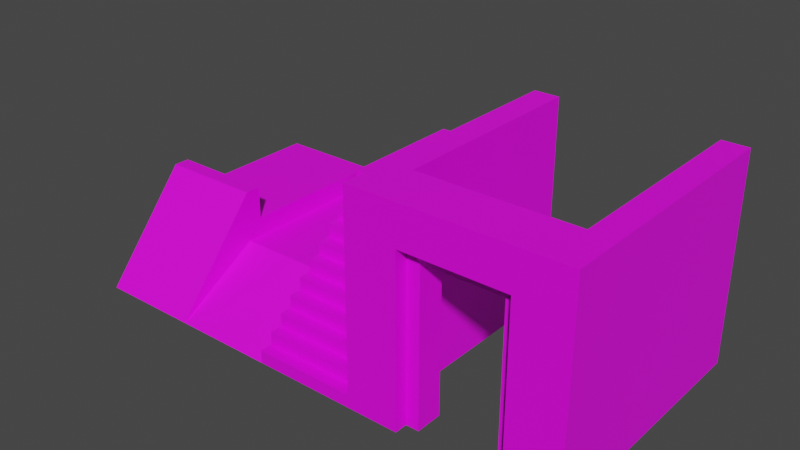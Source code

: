 # Source: prototype_models.blend  (saved by Blender 3.6.14; exported with 4.5.12 LTS)
import bpy
from mathutils import Matrix  # noqa: F401  (used for matrix-valued properties, if any)

bpy.ops.wm.read_factory_settings(use_empty=True)
scene = bpy.context.scene
scene.name = 'Scene'

# ---- collections
col_collection = bpy.data.collections.new('Collection'); scene.collection.children.link(col_collection)

# ---- images (referenced by path relative to the original .blend; pixels are not part of the script)
import os
ASSET_DIR = os.environ.get("B2B_ASSET_DIR", "")  # directory of the original .blend (textures are referenced by path, not embedded)
HERE = os.path.dirname(os.path.abspath(__file__))  # packed textures are extracted next to this script under _unpacked/

def load_image(name, relpath, width, height, colorspace="sRGB"):
    """Load a texture the original file referenced (path relative to the .blend, or extracted next to this script)."""
    p = next((c for c in (os.path.join(HERE, relpath), os.path.join(ASSET_DIR, relpath)) if relpath and os.path.exists(c)), "")
    if p:
        img = bpy.data.images.load(p, check_existing=True)
        img.name = name
    else:  # same state as the original file: an image datablock whose file is absent (Cycles renders it pink)
        img = bpy.data.images.new(name, width, height)
        img.source = "FILE"
        img.filepath = "//" + (relpath or name)
    img.colorspace_settings.name = colorspace
    return img
img_dev_measurecrate01_bmp = load_image('dev_measurecrate01.bmp', 'dev_measurecrate01.bmp', 1024, 1024, 'sRGB')

# ---- materials (node trees are filled in below, after node groups)
mat_material_002 = bpy.data.materials.new('Material.002')
mat_material_002.use_transparent_shadow = False
mat_material_002.roughness = 0.5

# ---- material node trees
mat_material_002.use_nodes = True; mat_material_002.node_tree.nodes.clear()
_N = mat_material_002.node_tree.nodes; _L = mat_material_002.node_tree.links
n0 = _N.new('ShaderNodeBsdfPrincipled'); n0.name = 'Principled BSDF'; n0.location = (0, 300)
n0.distribution = 'GGX'
n0.subsurface_method = 'RANDOM_WALK_SKIN'
n0.inputs[3].default_value = 1.45
n0.inputs[27].default_value = (0.0, 0.0, 0.0, 1.0)
n0.inputs[28].default_value = 1.0
n1 = _N.new('ShaderNodeOutputMaterial'); n1.name = 'Material Output'; n1.location = (280, 300)
n2 = _N.new('ShaderNodeTexImage'); n2.name = 'Image Texture'; n2.location = (-480, 300)
n2.image = img_dev_measurecrate01_bmp
_L.new(n2.outputs[0], n0.inputs[0])
_L.new(n0.outputs[0], n1.inputs[0])
n1.is_active_output = True

# ---- world
world_world = bpy.data.worlds.new('World'); scene.world = world_world
world_world.use_nodes = True; world_world.node_tree.nodes.clear()
_N = world_world.node_tree.nodes; _L = world_world.node_tree.links
n0 = _N.new('ShaderNodeOutputWorld'); n0.name = 'World Output'; n0.location = (300, 300)
n1 = _N.new('ShaderNodeBackground'); n1.name = 'Background'; n1.location = (10, 300)
n1.inputs[0].default_value = (0.05088, 0.05088, 0.05088, 1.0)
_L.new(n1.outputs[0], n0.inputs[0])
n0.is_active_output = True
world_world.color = (0.05088, 0.05088, 0.05088)
world_world.use_sun_shadow = False
world_world.sun_shadow_jitter_overblur = 0.0

# ---- meshes
me_cube = bpy.data.meshes.new('Cube')
me_cube.from_pydata([(-1.0, 0.0, 1.0), (-1.0, 2.0, -0.7), (-1.0, 0.0, -1.0), (-1.0, 2.0, -1.0), (1.0, 0.0, 1.0), (1.0, 2.0, -0.7), (1.0, 0.0, -1.0), (1.0, 2.0, -1.0), (1.0, 0.0, 1.0), (1.0, 1.0, -0.7), (1.0, 0.0, -1.0), (1.0, 1.0, -1.0), (3.0, 0.0, 1.0), (3.0, 1.0, -0.7), (3.0, 0.0, -1.0), (3.0, 1.0, -1.0), (-1.0, 1.368, -0.1631), (-1.0, 1.368, -1.0), (1.0, 1.368, -1.0), (1.0, 1.368, -0.1631), (-1.0, 1.368, -4.0), (-1.0, -0.000182, -4.0), (1.0, -0.000182, -4.0), (1.0, 1.368, -4.0), (1.0, 0.0, -3.5), (3.0, 0.0, -3.5), (1.0, 1.0, -3.5), (3.0, 1.0, -3.5), (3.0, 0.0, 1.0), (3.0, 0.25, 1.0), (3.0, 0.0, 0.75), (3.0, 0.25, 0.75), (5.0, 0.0, 1.0), (5.0, 0.25, 1.0), (5.0, 0.0, 0.75), (5.0, 0.25, 0.75), (3.0, 0.25, 0.5), (3.0, 0.0, 0.5), (5.0, 0.0, 0.5), (5.0, 0.25, 0.5), (3.0, 0.5, 0.75), (5.0, 0.5, 0.75), (3.0, 0.5, 0.5), (5.0, 0.5, 0.5), (3.0, 0.25, 0.25), (3.0, 0.0, 0.25), (5.0, 0.0, 0.25), (5.0, 0.25, 0.25), (3.0, 0.5, 0.25), (5.0, 0.5, 0.25), (3.0, 0.75, 0.5), (5.0, 0.75, 0.5), (3.0, 0.75, 0.25), (5.0, 0.75, 0.25), (3.0, 0.25, 0.0), (3.0, 0.0, 0.0), (5.0, 0.0, 0.0), (5.0, 0.25, 0.0), (3.0, 0.5, 0.0), (5.0, 0.5, 0.0), (3.0, 0.75, 0.0), (5.0, 0.75, 0.0), (5.0, 1.0, 0.0), (5.0, 1.0, 0.25), (3.0, 1.0, 0.25), (3.0, 1.0, 0.0), (3.0, 0.25, -0.25), (3.0, 0.0, -0.25), (5.0, 0.0, -0.25), (5.0, 0.25, -0.25), (3.0, 0.5, -0.25), (5.0, 0.5, -0.25), (3.0, 0.75, -0.25), (5.0, 0.75, -0.25), (3.0, 1.0, -0.25), (5.0, 1.0, -0.25), (3.0, 1.25, 0.0), (3.0, 1.25, -0.25), (5.0, 1.25, 0.0), (5.0, 1.25, -0.25), (3.0, 0.25, -0.5), (3.0, 0.0, -0.5), (5.0, 0.0, -0.5), (5.0, 0.25, -0.5), (3.0, 0.5, -0.5), (5.0, 0.5, -0.5), (3.0, 0.75, -0.5), (5.0, 0.75, -0.5), (3.0, 1.0, -0.5), (5.0, 1.0, -0.5), (3.0, 1.25, -0.5), (5.0, 1.25, -0.5), (3.0, 1.5, -0.25), (5.0, 1.5, -0.25), (3.0, 1.5, -0.5), (5.0, 1.5, -0.5), (3.0, 0.25, -0.75), (3.0, 0.0, -0.75), (5.0, 0.0, -0.75), (5.0, 0.25, -0.75), (3.0, 0.5, -0.75), (5.0, 0.5, -0.75), (3.0, 0.75, -0.75), (5.0, 0.75, -0.75), (3.0, 1.0, -0.75), (5.0, 1.0, -0.75), (3.0, 1.25, -0.75), (5.0, 1.25, -0.75), (3.0, 1.5, -0.75), (5.0, 1.5, -0.75), (3.0, 1.75, -0.75), (3.0, 1.75, -0.5), (5.0, 1.75, -0.5), (5.0, 1.75, -0.75), (3.0, 0.25, -1.0), (3.0, 0.0, -1.0), (5.0, 0.0, -1.0), (5.0, 0.25, -1.0), (3.0, 0.5, -1.0), (5.0, 0.5, -1.0), (3.0, 0.75, -1.0), (5.0, 0.75, -1.0), (3.0, 1.0, -1.0), (5.0, 1.0, -1.0), (3.0, 1.25, -1.0), (5.0, 1.25, -1.0), (3.0, 1.5, -1.0), (5.0, 1.5, -1.0), (3.0, 1.75, -1.0), (5.0, 1.75, -1.0), (3.0, 2.0, -0.75), (5.0, 2.0, -0.75), (3.0, 2.0, -1.0), (5.0, 2.0, -1.0), (3.0, 0.25, -1.25), (3.0, 0.0, -1.25), (5.0, 0.0, -1.25), (5.0, 0.25, -1.25), (3.0, 0.5, -1.25), (5.0, 0.5, -1.25), (3.0, 0.75, -1.25), (5.0, 0.75, -1.25), (3.0, 1.0, -1.25), (5.0, 1.0, -1.25), (3.0, 1.25, -1.25), (5.0, 1.25, -1.25), (3.0, 1.5, -1.25), (5.0, 1.5, -1.25), (3.0, 1.75, -1.25), (5.0, 1.75, -1.25), (3.0, 2.0, -1.25), (5.0, 2.0, -1.25), (3.0, 2.25, -1.0), (3.0, 2.25, -1.25), (5.0, 2.25, -1.0), (5.0, 2.25, -1.25), (3.0, 0.25, -1.5), (3.0, 0.0, -1.5), (5.0, 0.0, -1.5), (5.0, 0.25, -1.5), (3.0, 0.5, -1.5), (5.0, 0.5, -1.5), (3.0, 0.75, -1.5), (5.0, 0.75, -1.5), (3.0, 1.0, -1.5), (5.0, 1.0, -1.5), (3.0, 1.25, -1.5), (5.0, 1.25, -1.5), (3.0, 1.5, -1.5), (5.0, 1.5, -1.5), (3.0, 1.75, -1.5), (5.0, 1.75, -1.5), (3.0, 2.0, -1.5), (5.0, 2.0, -1.5), (3.0, 2.25, -1.5), (5.0, 2.25, -1.5), (5.0, 2.5, -1.5), (5.0, 2.5, -1.25), (3.0, 2.5, -1.25), (3.0, 2.5, -1.5), (3.0, 0.25, -1.75), (3.0, 0.0, -1.75), (5.0, 0.0, -1.75), (5.0, 0.25, -1.75), (3.0, 0.5, -1.75), (5.0, 0.5, -1.75), (3.0, 0.75, -1.75), (5.0, 0.75, -1.75), (3.0, 1.0, -1.75), (5.0, 1.0, -1.75), (3.0, 1.25, -1.75), (5.0, 1.25, -1.75), (3.0, 1.5, -1.75), (5.0, 1.5, -1.75), (3.0, 1.75, -1.75), (5.0, 1.75, -1.75), (3.0, 2.0, -1.75), (5.0, 2.0, -1.75), (3.0, 2.25, -1.75), (5.0, 2.25, -1.75), (3.0, 2.5, -1.75), (5.0, 2.5, -1.75), (3.0, 2.75, -1.5), (5.0, 2.75, -1.5), (3.0, 2.75, -1.75), (5.0, 2.75, -1.75), (3.0, 0.25, -4.0), (3.0, 0.0, -4.0), (5.0, 0.0, -4.0), (5.0, 0.25, -4.0), (3.0, 0.5, -4.0), (5.0, 0.5, -4.0), (3.0, 0.75, -4.0), (5.0, 0.75, -4.0), (3.0, 1.0, -4.0), (5.0, 1.0, -4.0), (3.0, 1.25, -4.0), (5.0, 1.25, -4.0), (3.0, 1.5, -4.0), (5.0, 1.5, -4.0), (3.0, 1.75, -4.0), (5.0, 1.75, -4.0), (3.0, 2.0, -4.0), (5.0, 2.0, -4.0), (3.0, 2.25, -4.0), (5.0, 2.25, -4.0), (3.0, 2.5, -4.0), (5.0, 2.5, -4.0), (3.0, 2.75, -4.0), (5.0, 2.75, -4.0)], [], [(16, 1, 3, 17), (17, 3, 7, 18), (18, 7, 5, 19), (19, 5, 1, 16), (2, 6, 4, 0), (7, 3, 1, 5), (8, 9, 11, 10), (10, 11, 26, 24), (14, 15, 13, 12), (12, 13, 9, 8), (10, 14, 12, 8), (15, 11, 9, 13), (4, 19, 16, 0), (6, 18, 19, 4), (2, 17, 20, 21), (0, 16, 17, 2), (21, 20, 23, 22), (17, 18, 23, 20), (18, 6, 22, 23), (6, 2, 21, 22), (24, 26, 27, 25), (11, 15, 27, 26), (15, 14, 25, 27), (14, 10, 24, 25), (28, 29, 31, 30), (30, 31, 36, 37), (34, 35, 33, 32), (32, 33, 29, 28), (30, 34, 32, 28), (35, 31, 29, 33), (37, 36, 44, 45), (35, 34, 38, 39), (34, 30, 37, 38), (43, 39, 47, 49), (40, 41, 43, 42), (35, 39, 43, 41), (31, 35, 41, 40), (36, 31, 40, 42), (53, 61, 62, 63), (49, 47, 57, 59), (42, 43, 51, 50), (39, 38, 46, 47), (36, 42, 48, 44), (38, 37, 45, 46), (50, 51, 53, 52), (53, 49, 59, 61), (43, 49, 53, 51), (48, 42, 50, 52), (62, 61, 73, 75), (57, 56, 68, 69), (59, 57, 69, 71), (45, 44, 54, 55), (48, 52, 60, 58), (44, 48, 58, 54), (47, 46, 56, 57), (46, 45, 55, 56), (64, 63, 62, 65), (52, 53, 63, 64), (60, 52, 64, 65), (60, 65, 74, 72), (75, 73, 87, 89), (67, 66, 80, 81), (79, 75, 89, 91), (69, 68, 82, 83), (55, 54, 66, 67), (56, 55, 67, 68), (74, 65, 76, 77), (58, 60, 72, 70), (54, 58, 70, 66), (61, 59, 71, 73), (76, 78, 79, 77), (65, 62, 78, 76), (62, 75, 79, 78), (71, 69, 83, 85), (90, 94, 108, 106), (80, 84, 100, 96), (86, 88, 104, 102), (89, 87, 103, 105), (83, 82, 98, 99), (68, 67, 81, 82), (74, 77, 90, 88), (70, 72, 86, 84), (95, 109, 113, 112), (66, 70, 84, 80), (72, 74, 88, 86), (73, 71, 85, 87), (92, 93, 95, 94), (90, 77, 92, 94), (77, 79, 93, 92), (79, 91, 95, 93), (106, 108, 126, 124), (103, 101, 119, 121), (113, 129, 133, 131), (98, 97, 115, 116), (100, 102, 120, 118), (107, 105, 123, 125), (85, 83, 99, 101), (88, 90, 106, 104), (95, 91, 107, 109), (81, 80, 96, 97), (91, 89, 105, 107), (84, 86, 102, 100), (82, 81, 97, 98), (87, 85, 101, 103), (111, 112, 113, 110), (94, 95, 112, 111), (108, 94, 111, 110), (97, 96, 114, 115), (123, 121, 141, 143), (150, 132, 152, 153), (127, 125, 145, 147), (117, 116, 136, 137), (124, 126, 146, 144), (121, 119, 139, 141), (116, 115, 135, 136), (113, 109, 127, 129), (99, 98, 116, 117), (109, 107, 125, 127), (105, 103, 121, 123), (102, 104, 122, 120), (96, 100, 118, 114), (108, 110, 128, 126), (101, 99, 117, 119), (104, 106, 124, 122), (130, 131, 133, 132), (128, 132, 150, 148), (110, 113, 131, 130), (128, 110, 130, 132), (153, 155, 177, 178), (151, 149, 171, 173), (138, 140, 162, 160), (145, 143, 165, 167), (135, 134, 156, 157), (142, 144, 166, 164), (146, 148, 170, 168), (139, 137, 159, 161), (120, 122, 142, 140), (114, 118, 138, 134), (129, 127, 147, 149), (119, 117, 137, 139), (126, 128, 148, 146), (133, 129, 149, 151), (122, 124, 144, 142), (115, 114, 134, 135), (125, 123, 143, 145), (118, 120, 140, 138), (152, 154, 155, 153), (132, 133, 154, 152), (155, 151, 173, 175), (133, 151, 155, 154), (163, 161, 185, 187), (174, 179, 200, 198), (158, 157, 181, 182), (173, 171, 195, 197), (160, 162, 186, 184), (167, 165, 189, 191), (157, 156, 180, 181), (164, 166, 190, 188), (168, 170, 194, 192), (136, 135, 157, 158), (141, 139, 161, 163), (148, 150, 172, 170), (144, 146, 168, 166), (137, 136, 158, 159), (147, 145, 167, 169), (143, 141, 163, 165), (150, 153, 174, 172), (140, 142, 164, 162), (134, 138, 160, 156), (149, 147, 169, 171), (178, 177, 176, 179), (161, 159, 183, 185), (155, 175, 176, 177), (174, 153, 178, 179), (185, 183, 209, 211), (195, 193, 219, 221), (180, 184, 210, 206), (199, 197, 223, 225), (186, 188, 214, 212), (205, 201, 227, 229), (196, 198, 224, 222), (189, 187, 213, 215), (200, 204, 228, 226), (193, 191, 217, 219), (170, 172, 196, 194), (166, 168, 192, 190), (176, 175, 199, 201), (159, 158, 182, 183), (169, 167, 191, 193), (165, 163, 187, 189), (172, 174, 198, 196), (162, 164, 188, 186), (175, 173, 197, 199), (183, 182, 208, 209), (156, 160, 184, 180), (171, 169, 193, 195), (202, 203, 205, 204), (200, 179, 202, 204), (176, 201, 205, 203), (179, 176, 203, 202), (207, 206, 209, 208), (209, 206, 210, 211), (211, 210, 212, 213), (213, 212, 214, 215), (215, 214, 216, 217), (217, 216, 218, 219), (219, 218, 220, 221), (221, 220, 222, 223), (223, 222, 224, 225), (225, 224, 226, 227), (227, 226, 228, 229), (192, 194, 220, 218), (188, 190, 216, 214), (198, 200, 226, 224), (181, 180, 206, 207), (191, 189, 215, 217), (201, 199, 225, 227), (204, 205, 229, 228), (184, 186, 212, 210), (197, 195, 221, 223), (182, 181, 207, 208), (187, 185, 211, 213), (194, 196, 222, 220), (190, 192, 218, 216)])
_uv = me_cube.uv_layers.new(name='UVMap')
_uv.uv.foreach_set('vector', [-1.368, -0.1631, -2.0, -0.7, -2.0, -1.0, -1.368, -1.0, 1.0, 1.368, 1.0, 2.0, -1.0, 2.0, -1.0, 1.368, 1.368, -1.0, 2.0, -1.0, 2.0, -0.7, 1.368, -0.1631, 1.0, 1.368, 1.0, 2.0, -1.0, 2.0, -1.0, 1.368, -1.0, -1.0, 1.0, -1.0, 1.0, 1.0, -1.0, 1.0, -1.0, -1.0, 1.0, -1.0, 1.0, -0.7, -1.0, -0.7, 0.0, 1.0, -1.0, -0.7, -1.0, -1.0, 0.0, -1.0, 0.0, -1.0, -1.0, -1.0, -1.0, -3.5, 0.0, -3.5, 0.0, -1.0, 1.0, -1.0, 1.0, -0.7, 0.0, 1.0, -3.0, 1.0, -3.0, -0.7, -1.0, -0.7, -1.0, 1.0, 1.0, -1.0, 3.0, -1.0, 3.0, 1.0, 1.0, 1.0, -3.0, -1.0, -1.0, -1.0, -1.0, -0.7, -3.0, -0.7, 1.0, 0.0, 1.0, 1.368, -1.0, 1.368, -1.0, 0.0, 0.0, -1.0, 1.368, -1.0, 1.368, -0.1631, 0.0, 1.0, 0.0, -1.0, -1.368, -1.0, -1.368, -4.0, 0.000182, -4.0, 0.0, 1.0, -1.368, -0.1631, -1.368, -1.0, 0.0, -1.0, 1.0, -0.000182, 1.0, 1.368, -1.0, 1.368, -1.0, -0.000182, 1.0, -1.0, -1.0, -1.0, -1.0, -4.0, 1.0, -4.0, 1.368, -1.0, 0.0, -1.0, -0.000182, -4.0, 1.368, -4.0, 1.0, -1.0, -1.0, -1.0, -1.0, -4.0, 1.0, -4.0, -1.0, 0.0, -1.0, 1.0, -3.0, 1.0, -3.0, 0.0, -1.0, -1.0, -3.0, -1.0, -3.0, -3.5, -1.0, -3.5, 1.0, -1.0, 0.0, -1.0, 0.0, -3.5, 1.0, -3.5, 3.0, -1.0, 1.0, -1.0, 1.0, -3.5, 3.0, -3.5, 0.0, 1.0, -0.25, 1.0, -0.25, 0.75, 0.0, 0.75, 0.0, 0.75, -0.25, 0.75, -0.25, 0.5, 0.0, 0.5, 0.0, 0.75, 0.25, 0.75, 0.25, 1.0, 0.0, 1.0, 5.0, 0.0, 5.0, 0.25, 3.0, 0.25, 3.0, 0.0, 3.0, 0.75, 5.0, 0.75, 5.0, 1.0, 3.0, 1.0, -5.0, 0.75, -3.0, 0.75, -3.0, 1.0, -5.0, 1.0, 0.0, 0.5, -0.25, 0.5, -0.25, 0.25, 0.0, 0.25, 0.25, 0.75, 0.0, 0.75, 0.0, 0.5, 0.25, 0.5, 5.0, 0.75, 3.0, 0.75, 3.0, 0.5, 5.0, 0.5, 0.5, 0.5, 0.25, 0.5, 0.25, 0.25, 0.5, 0.25, -3.0, 0.75, -5.0, 0.75, -5.0, 0.5, -3.0, 0.5, 0.25, 0.75, 0.25, 0.5, 0.5, 0.5, 0.5, 0.75, 3.0, 0.25, 5.0, 0.25, 5.0, 0.5, 3.0, 0.5, -0.25, 0.5, -0.25, 0.75, -0.5, 0.75, -0.5, 0.5, 0.75, 0.25, 0.75, 0.0, 1.0, 0.0, 1.0, 0.25, 0.5, 0.25, 0.25, 0.25, 0.25, 0.0, 0.5, 0.0, 3.0, 0.5, 5.0, 0.5, 5.0, 0.75, 3.0, 0.75, 0.25, 0.5, 0.0, 0.5, 0.0, 0.25, 0.25, 0.25, -0.25, 0.5, -0.5, 0.5, -0.5, 0.25, -0.25, 0.25, 5.0, 0.5, 3.0, 0.5, 3.0, 0.25, 5.0, 0.25, -3.0, 0.5, -5.0, 0.5, -5.0, 0.25, -3.0, 0.25, 0.75, 0.25, 0.5, 0.25, 0.5, 0.0, 0.75, 0.0, 0.5, 0.5, 0.5, 0.25, 0.75, 0.25, 0.75, 0.5, -0.5, 0.25, -0.5, 0.5, -0.75, 0.5, -0.75, 0.25, 1.0, 0.0, 0.75, 0.0, 0.75, -0.25, 1.0, -0.25, 0.25, 0.0, 0.0, 0.0, 0.0, -0.25, 0.25, -0.25, 0.5, 0.0, 0.25, 0.0, 0.25, -0.25, 0.5, -0.25, 0.0, 0.25, -0.25, 0.25, -0.25, 0.0, 0.0, 0.0, -0.5, 0.25, -0.75, 0.25, -0.75, 0.0, -0.5, 0.0, -0.25, 0.25, -0.5, 0.25, -0.5, 0.0, -0.25, 0.0, 0.25, 0.25, 0.0, 0.25, 0.0, 0.0, 0.25, 0.0, 5.0, 0.25, 3.0, 0.25, 3.0, 0.0, 5.0, 0.0, -3.0, 0.25, -5.0, 0.25, -5.0, 0.0, -3.0, 0.0, 3.0, 0.75, 5.0, 0.75, 5.0, 1.0, 3.0, 1.0, -0.75, 0.0, -0.75, 0.25, -1.0, 0.25, -1.0, 0.0, -0.75, 0.0, -1.0, 0.0, -1.0, -0.25, -0.75, -0.25, 1.0, -0.25, 0.75, -0.25, 0.75, -0.5, 1.0, -0.5, 0.0, -0.25, -0.25, -0.25, -0.25, -0.5, 0.0, -0.5, 1.25, -0.25, 1.0, -0.25, 1.0, -0.5, 1.25, -0.5, 0.25, -0.25, 0.0, -0.25, 0.0, -0.5, 0.25, -0.5, 0.0, 0.0, -0.25, 0.0, -0.25, -0.25, 0.0, -0.25, 5.0, 0.0, 3.0, 0.0, 3.0, -0.25, 5.0, -0.25, -1.0, -0.25, -1.0, 0.0, -1.25, 0.0, -1.25, -0.25, -0.5, 0.0, -0.75, 0.0, -0.75, -0.25, -0.5, -0.25, -0.25, 0.0, -0.5, 0.0, -0.5, -0.25, -0.25, -0.25, 0.75, 0.0, 0.5, 0.0, 0.5, -0.25, 0.75, -0.25, -3.0, 0.0, -5.0, 0.0, -5.0, -0.25, -3.0, -0.25, 3.0, 1.0, 5.0, 1.0, 5.0, 1.25, 3.0, 1.25, 1.0, 0.0, 1.0, -0.25, 1.25, -0.25, 1.25, 0.0, 0.5, -0.25, 0.25, -0.25, 0.25, -0.5, 0.5, -0.5, -1.25, -0.5, -1.5, -0.5, -1.5, -0.75, -1.25, -0.75, -0.25, -0.5, -0.5, -0.5, -0.5, -0.75, -0.25, -0.75, -0.75, -0.5, -1.0, -0.5, -1.0, -0.75, -0.75, -0.75, 1.0, -0.5, 0.75, -0.5, 0.75, -0.75, 1.0, -0.75, 0.25, -0.5, 0.0, -0.5, 0.0, -0.75, 0.25, -0.75, 5.0, -0.25, 3.0, -0.25, 3.0, -0.5, 5.0, -0.5, -1.0, -0.25, -1.25, -0.25, -1.25, -0.5, -1.0, -0.5, -0.5, -0.25, -0.75, -0.25, -0.75, -0.5, -0.5, -0.5, 1.5, -0.5, 1.5, -0.75, 1.75, -0.75, 1.75, -0.5, -0.25, -0.25, -0.5, -0.25, -0.5, -0.5, -0.25, -0.5, -0.75, -0.25, -1.0, -0.25, -1.0, -0.5, -0.75, -0.5, 0.75, -0.25, 0.5, -0.25, 0.5, -0.5, 0.75, -0.5, -3.0, -0.25, -5.0, -0.25, -5.0, -0.5, -3.0, -0.5, -1.25, -0.5, -1.25, -0.25, -1.5, -0.25, -1.5, -0.5, 3.0, 1.25, 5.0, 1.25, 5.0, 1.5, 3.0, 1.5, 1.25, -0.25, 1.25, -0.5, 1.5, -0.5, 1.5, -0.25, -1.25, -0.75, -1.5, -0.75, -1.5, -1.0, -1.25, -1.0, 0.75, -0.75, 0.5, -0.75, 0.5, -1.0, 0.75, -1.0, 1.75, -0.75, 1.75, -1.0, 2.0, -1.0, 2.0, -0.75, 5.0, -0.75, 3.0, -0.75, 3.0, -1.0, 5.0, -1.0, -0.5, -0.75, -0.75, -0.75, -0.75, -1.0, -0.5, -1.0, 1.25, -0.75, 1.0, -0.75, 1.0, -1.0, 1.25, -1.0, 0.5, -0.5, 0.25, -0.5, 0.25, -0.75, 0.5, -0.75, -1.0, -0.5, -1.25, -0.5, -1.25, -0.75, -1.0, -0.75, 1.5, -0.5, 1.25, -0.5, 1.25, -0.75, 1.5, -0.75, 0.0, -0.5, -0.25, -0.5, -0.25, -0.75, 0.0, -0.75, 1.25, -0.5, 1.0, -0.5, 1.0, -0.75, 1.25, -0.75, -0.5, -0.5, -0.75, -0.5, -0.75, -0.75, -0.5, -0.75, 5.0, -0.5, 3.0, -0.5, 3.0, -0.75, 5.0, -0.75, 0.75, -0.5, 0.5, -0.5, 0.5, -0.75, 0.75, -0.75, -3.0, -0.5, -5.0, -0.5, -5.0, -0.75, -3.0, -0.75, 3.0, 1.5, 5.0, 1.5, 5.0, 1.75, 3.0, 1.75, -1.5, -0.75, -1.5, -0.5, -1.75, -0.5, -1.75, -0.75, 0.0, -0.75, -0.25, -0.75, -0.25, -1.0, 0.0, -1.0, 1.0, -1.0, 0.75, -1.0, 0.75, -1.25, 1.0, -1.25, -2.0, -1.25, -2.0, -1.0, -2.25, -1.0, -2.25, -1.25, 1.5, -1.0, 1.25, -1.0, 1.25, -1.25, 1.5, -1.25, 0.25, -1.0, 0.0, -1.0, 0.0, -1.25, 0.25, -1.25, -1.25, -1.0, -1.5, -1.0, -1.5, -1.25, -1.25, -1.25, 0.75, -1.0, 0.5, -1.0, 0.5, -1.25, 0.75, -1.25, 5.0, -1.0, 3.0, -1.0, 3.0, -1.25, 5.0, -1.25, 1.75, -0.75, 1.5, -0.75, 1.5, -1.0, 1.75, -1.0, 0.25, -0.75, 0.0, -0.75, 0.0, -1.0, 0.25, -1.0, 1.5, -0.75, 1.25, -0.75, 1.25, -1.0, 1.5, -1.0, 1.0, -0.75, 0.75, -0.75, 0.75, -1.0, 1.0, -1.0, -0.75, -0.75, -1.0, -0.75, -1.0, -1.0, -0.75, -1.0, -0.25, -0.75, -0.5, -0.75, -0.5, -1.0, -0.25, -1.0, -1.5, -0.75, -1.75, -0.75, -1.75, -1.0, -1.5, -1.0, 0.5, -0.75, 0.25, -0.75, 0.25, -1.0, 0.5, -1.0, -1.0, -0.75, -1.25, -0.75, -1.25, -1.0, -1.0, -1.0, -3.0, -0.75, -5.0, -0.75, -5.0, -1.0, -3.0, -1.0, -1.75, -1.0, -2.0, -1.0, -2.0, -1.25, -1.75, -1.25, 3.0, 1.75, 5.0, 1.75, 5.0, 2.0, 3.0, 2.0, -1.75, -1.0, -1.75, -0.75, -2.0, -0.75, -2.0, -1.0, 3.0, 2.25, 5.0, 2.25, 5.0, 2.5, 3.0, 2.5, 2.0, -1.25, 1.75, -1.25, 1.75, -1.5, 2.0, -1.5, -0.5, -1.25, -0.75, -1.25, -0.75, -1.5, -0.5, -1.5, 1.25, -1.25, 1.0, -1.25, 1.0, -1.5, 1.25, -1.5, 0.0, -1.25, -0.25, -1.25, -0.25, -1.5, 0.0, -1.5, -1.0, -1.25, -1.25, -1.25, -1.25, -1.5, -1.0, -1.5, -1.5, -1.25, -1.75, -1.25, -1.75, -1.5, -1.5, -1.5, 0.5, -1.25, 0.25, -1.25, 0.25, -1.5, 0.5, -1.5, -0.75, -1.0, -1.0, -1.0, -1.0, -1.25, -0.75, -1.25, -0.25, -1.0, -0.5, -1.0, -0.5, -1.25, -0.25, -1.25, 1.75, -1.0, 1.5, -1.0, 1.5, -1.25, 1.75, -1.25, 0.5, -1.0, 0.25, -1.0, 0.25, -1.25, 0.5, -1.25, -1.5, -1.0, -1.75, -1.0, -1.75, -1.25, -1.5, -1.25, 2.0, -1.0, 1.75, -1.0, 1.75, -1.25, 2.0, -1.25, -1.0, -1.0, -1.25, -1.0, -1.25, -1.25, -1.0, -1.25, 0.0, -1.0, -0.25, -1.0, -0.25, -1.25, 0.0, -1.25, 1.25, -1.0, 1.0, -1.0, 1.0, -1.25, 1.25, -1.25, -0.5, -1.0, -0.75, -1.0, -0.75, -1.25, -0.5, -1.25, -3.0, -1.0, -5.0, -1.0, -5.0, -1.25, -3.0, -1.25, 3.0, 2.0, 5.0, 2.0, 5.0, 2.25, 3.0, 2.25, 2.25, -1.25, 2.0, -1.25, 2.0, -1.5, 2.25, -1.5, 2.0, -1.0, 2.0, -1.25, 2.25, -1.25, 2.25, -1.0, 0.75, -1.5, 0.5, -1.5, 0.5, -1.75, 0.75, -1.75, -2.25, -1.5, -2.5, -1.5, -2.5, -1.75, -2.25, -1.75, 5.0, -1.5, 3.0, -1.5, 3.0, -1.75, 5.0, -1.75, 2.0, -1.5, 1.75, -1.5, 1.75, -1.75, 2.0, -1.75, -0.5, -1.5, -0.75, -1.5, -0.75, -1.75, -0.5, -1.75, 1.25, -1.5, 1.0, -1.5, 1.0, -1.75, 1.25, -1.75, 0.0, -1.5, -0.25, -1.5, -0.25, -1.75, 0.0, -1.75, -1.0, -1.5, -1.25, -1.5, -1.25, -1.75, -1.0, -1.75, -1.5, -1.5, -1.75, -1.5, -1.75, -1.75, -1.5, -1.75, 5.0, -1.25, 3.0, -1.25, 3.0, -1.5, 5.0, -1.5, 0.75, -1.25, 0.5, -1.25, 0.5, -1.5, 0.75, -1.5, -1.75, -1.25, -2.0, -1.25, -2.0, -1.5, -1.75, -1.5, -1.25, -1.25, -1.5, -1.25, -1.5, -1.5, -1.25, -1.5, 0.25, -1.25, 0.0, -1.25, 0.0, -1.5, 0.25, -1.5, 1.5, -1.25, 1.25, -1.25, 1.25, -1.5, 1.5, -1.5, 1.0, -1.25, 0.75, -1.25, 0.75, -1.5, 1.0, -1.5, -2.0, -1.25, -2.25, -1.25, -2.25, -1.5, -2.0, -1.5, -0.75, -1.25, -1.0, -1.25, -1.0, -1.5, -0.75, -1.5, -0.25, -1.25, -0.5, -1.25, -0.5, -1.5, -0.25, -1.5, 1.75, -1.25, 1.5, -1.25, 1.5, -1.5, 1.75, -1.5, -3.0, -1.25, -5.0, -1.25, -5.0, -1.5, -3.0, -1.5, 0.5, -1.5, 0.25, -1.5, 0.25, -1.75, 0.5, -1.75, 2.25, -1.25, 2.25, -1.5, 2.5, -1.5, 2.5, -1.25, -2.25, -1.5, -2.25, -1.25, -2.5, -1.25, -2.5, -1.5, 0.5, -1.75, 0.25, -1.75, 0.25, -4.0, 0.5, -4.0, 1.75, -1.75, 1.5, -1.75, 1.5, -4.0, 1.75, -4.0, -0.25, -1.75, -0.5, -1.75, -0.5, -4.0, -0.25, -4.0, 2.25, -1.75, 2.0, -1.75, 2.0, -4.0, 2.25, -4.0, -0.75, -1.75, -1.0, -1.75, -1.0, -4.0, -0.75, -4.0, 2.75, -1.75, 2.5, -1.75, 2.5, -4.0, 2.75, -4.0, -2.0, -1.75, -2.25, -1.75, -2.25, -4.0, -2.0, -4.0, 1.0, -1.75, 0.75, -1.75, 0.75, -4.0, 1.0, -4.0, -2.5, -1.75, -2.75, -1.75, -2.75, -4.0, -2.5, -4.0, 1.5, -1.75, 1.25, -1.75, 1.25, -4.0, 1.5, -4.0, -1.75, -1.5, -2.0, -1.5, -2.0, -1.75, -1.75, -1.75, -1.25, -1.5, -1.5, -1.5, -1.5, -1.75, -1.25, -1.75, 2.5, -1.5, 2.25, -1.5, 2.25, -1.75, 2.5, -1.75, 0.25, -1.5, 0.0, -1.5, 0.0, -1.75, 0.25, -1.75, 1.5, -1.5, 1.25, -1.5, 1.25, -1.75, 1.5, -1.75, 1.0, -1.5, 0.75, -1.5, 0.75, -1.75, 1.0, -1.75, -2.0, -1.5, -2.25, -1.5, -2.25, -1.75, -2.0, -1.75, -0.75, -1.5, -1.0, -1.5, -1.0, -1.75, -0.75, -1.75, 2.25, -1.5, 2.0, -1.5, 2.0, -1.75, 2.25, -1.75, 0.25, -1.75, 0.0, -1.75, 0.0, -4.0, 0.25, -4.0, -0.25, -1.5, -0.5, -1.5, -0.5, -1.75, -0.25, -1.75, 1.75, -1.5, 1.5, -1.5, 1.5, -1.75, 1.75, -1.75, -3.0, -1.5, -5.0, -1.5, -5.0, -1.75, -3.0, -1.75, -2.5, -1.75, -2.5, -1.5, -2.75, -1.5, -2.75, -1.75, 2.5, -1.5, 2.5, -1.75, 2.75, -1.75, 2.75, -1.5, 3.0, 2.5, 5.0, 2.5, 5.0, 2.75, 3.0, 2.75, -3.0, 0.0, -3.0, 0.25, -5.0, 0.25, -5.0, 0.0, -5.0, 0.25, -3.0, 0.25, -3.0, 0.5, -5.0, 0.5, -5.0, 0.5, -3.0, 0.5, -3.0, 0.75, -5.0, 0.75, -5.0, 0.75, -3.0, 0.75, -3.0, 1.0, -5.0, 1.0, -5.0, 1.0, -3.0, 1.0, -3.0, 1.25, -5.0, 1.25, -5.0, 1.25, -3.0, 1.25, -3.0, 1.5, -5.0, 1.5, -5.0, 1.5, -3.0, 1.5, -3.0, 1.75, -5.0, 1.75, -5.0, 1.75, -3.0, 1.75, -3.0, 2.0, -5.0, 2.0, -5.0, 2.0, -3.0, 2.0, -3.0, 2.25, -5.0, 2.25, -5.0, 2.25, -3.0, 2.25, -3.0, 2.5, -5.0, 2.5, -5.0, 2.5, -3.0, 2.5, -3.0, 2.75, -5.0, 2.75, -1.5, -1.75, -1.75, -1.75, -1.75, -4.0, -1.5, -4.0, -1.0, -1.75, -1.25, -1.75, -1.25, -4.0, -1.0, -4.0, -2.25, -1.75, -2.5, -1.75, -2.5, -4.0, -2.25, -4.0, 0.0, -1.75, -0.25, -1.75, -0.25, -4.0, 0.0, -4.0, 1.25, -1.75, 1.0, -1.75, 1.0, -4.0, 1.25, -4.0, 2.5, -1.75, 2.25, -1.75, 2.25, -4.0, 2.5, -4.0, -3.0, -1.75, -5.0, -1.75, -5.0, -4.0, -3.0, -4.0, -0.5, -1.75, -0.75, -1.75, -0.75, -4.0, -0.5, -4.0, 2.0, -1.75, 1.75, -1.75, 1.75, -4.0, 2.0, -4.0, 5.0, -1.75, 3.0, -1.75, 3.0, -4.0, 5.0, -4.0, 0.75, -1.75, 0.5, -1.75, 0.5, -4.0, 0.75, -4.0, -1.75, -1.75, -2.0, -1.75, -2.0, -4.0, -1.75, -4.0, -1.25, -1.75, -1.5, -1.75, -1.5, -4.0, -1.25, -4.0])
me_cube.materials.append(mat_material_002)
me_cube.update()
me_cube.normals_split_custom_set([tuple(v) for v in zip(*[iter([-1.0, 0.0, 0.0, -1.0, 0.0, 0.0, -1.0, 0.0, 0.0, -1.0, 0.0, 0.0, 0.0, 0.0, -1.0, 0.0, 0.0, -1.0, 0.0, 0.0, -1.0, 0.0, 0.0, -1.0, 1.0, 0.0, 0.0, 1.0, 0.0, 0.0, 1.0, 0.0, 0.0, 1.0, 0.0, 0.0, 0.0, 0.6476, 0.7619, 0.0, 0.6476, 0.7619, 0.0, 0.6476, 0.7619, 0.0, 0.6476, 0.7619, 0.0, -1.0, 0.0, 0.0, -1.0, 0.0, 0.0, -1.0, 0.0, 0.0, -1.0, 0.0, 0.0, 1.0, 0.0, 0.0, 1.0, 0.0, 0.0, 1.0, 0.0, 0.0, 1.0, 0.0, -1.0, 5.183e-08, 0.0, -1.0, 5.183e-08, 0.0, -1.0, 5.183e-08, 0.0, -1.0, 5.183e-08, 0.0, -1.0, 0.0, 0.0, -1.0, 0.0, 0.0, -1.0, 0.0, 0.0, -1.0, 0.0, 0.0, 1.0, -4.146e-07, 0.0, 1.0, -4.146e-07, 0.0, 1.0, -4.146e-07, 0.0, 1.0, -4.146e-07, 0.0, 0.0, 0.8619, 0.507, 0.0, 0.8619, 0.507, 0.0, 0.8619, 0.507, 0.0, 0.8619, 0.507, 0.0, -1.0, 0.0, 0.0, -1.0, 0.0, 0.0, -1.0, 0.0, 0.0, -1.0, 0.0, 0.0, 1.0, 0.0, 0.0, 1.0, 0.0, 0.0, 1.0, 0.0, 0.0, 1.0, 0.0, 0.0, 0.6476, 0.7619, 0.0, 0.6476, 0.7619, 0.0, 0.6476, 0.7619, 0.0, 0.6476, 0.7619, 1.0, 0.0, 0.0, 1.0, 0.0, 0.0, 1.0, 0.0, 0.0, 1.0, 0.0, 0.0, -1.0, 0.0, 0.0, -1.0, 0.0, 0.0, -1.0, 0.0, 0.0, -1.0, 0.0, 0.0, -1.0, -3.071e-08, 0.0, -1.0, -3.071e-08, 0.0, -1.0, -3.071e-08, 0.0, -1.0, -3.071e-08, 0.0, 0.0, 0.0, -1.0, 0.0, 0.0, -1.0, 0.0, 0.0, -1.0, 0.0, 0.0, -1.0, 0.0, 1.0, -6.036e-05, 0.0, 1.0, -6.036e-05, 0.0, 1.0, -6.036e-05, 0.0, 1.0, -6.036e-05, 1.0, 0.0, 0.0, 1.0, 0.0, 0.0, 1.0, 0.0, 0.0, 1.0, 0.0, 0.0, 0.0, -1.0, 6.067e-05, 0.0, -1.0, 6.067e-05, 0.0, -1.0, 6.067e-05, 0.0, -1.0, 6.067e-05, 0.0, 0.0, -1.0, 0.0, 0.0, -1.0, 0.0, 0.0, -1.0, 0.0, 0.0, -1.0, 0.0, 1.0, 0.0, 0.0, 1.0, 0.0, 0.0, 1.0, 0.0, 0.0, 1.0, 0.0, 1.0, 0.0, 0.0, 1.0, 0.0, 0.0, 1.0, 0.0, 0.0, 1.0, 0.0, 0.0, 0.0, -1.0, 0.0, 0.0, -1.0, 0.0, 0.0, -1.0, 0.0, 0.0, -1.0, 0.0, -1.0, 0.0, 0.0, -1.0, 0.0, 0.0, -1.0, 0.0, 0.0, -1.0, 0.0, 0.0, -1.0, 0.0, 0.0, -1.0, 0.0, 0.0, -1.0, 0.0, 0.0, -1.0, 0.0, 0.0, 1.0, 0.0, 0.0, 1.0, 0.0, 0.0, 1.0, 0.0, 0.0, 1.0, 0.0, 0.0, 0.0, 0.0, 1.0, 0.0, 0.0, 1.0, 0.0, 0.0, 1.0, 0.0, 0.0, 1.0, 0.0, -1.0, 0.0, 0.0, -1.0, 0.0, 0.0, -1.0, 0.0, 0.0, -1.0, 0.0, 0.0, 1.0, 0.0, 0.0, 1.0, 0.0, 0.0, 1.0, 0.0, 0.0, 1.0, 0.0, -1.0, 0.0, 0.0, -1.0, 0.0, 0.0, -1.0, 0.0, 0.0, -1.0, 0.0, 0.0, 1.0, 0.0, 0.0, 1.0, 0.0, 0.0, 1.0, 0.0, 0.0, 1.0, 0.0, 0.0, 0.0, -1.0, 0.0, 0.0, -1.0, 0.0, 0.0, -1.0, 0.0, 0.0, -1.0, 0.0, 1.0, 0.0, 0.0, 1.0, 0.0, 0.0, 1.0, 0.0, 0.0, 1.0, 0.0, 0.0, 0.0, 1.0, 0.0, 0.0, 1.0, 0.0, 0.0, 1.0, 0.0, 0.0, 1.0, 0.0, 1.0, 0.0, 0.0, 1.0, 0.0, 0.0, 1.0, 0.0, 0.0, 1.0, 0.0, 0.0, 0.0, 0.0, 1.0, 0.0, 0.0, 1.0, 0.0, 0.0, 1.0, 0.0, 0.0, 1.0, -1.0, 0.0, 0.0, -1.0, 0.0, 0.0, -1.0, 0.0, 0.0, -1.0, 0.0, 0.0, 1.0, 0.0, 0.0, 1.0, 0.0, 0.0, 1.0, 0.0, 0.0, 1.0, 0.0, 0.0, 1.0, 0.0, 0.0, 1.0, 0.0, 0.0, 1.0, 0.0, 0.0, 1.0, 0.0, 0.0, 0.0, 0.0, 1.0, 0.0, 0.0, 1.0, 0.0, 0.0, 1.0, 0.0, 0.0, 1.0, 1.0, 0.0, 0.0, 1.0, 0.0, 0.0, 1.0, 0.0, 0.0, 1.0, 0.0, 0.0, -1.0, 0.0, 0.0, -1.0, 0.0, 0.0, -1.0, 0.0, 0.0, -1.0, 0.0, 0.0, 0.0, -1.0, 0.0, 0.0, -1.0, 0.0, 0.0, -1.0, 0.0, 0.0, -1.0, 0.0, 0.0, 1.0, 0.0, 0.0, 1.0, 0.0, 0.0, 1.0, 0.0, 0.0, 1.0, 0.0, 1.0, 0.0, 0.0, 1.0, 0.0, 0.0, 1.0, 0.0, 0.0, 1.0, 0.0, 0.0, 1.0, 0.0, 0.0, 1.0, 0.0, 0.0, 1.0, 0.0, 0.0, 1.0, 0.0, 0.0, -1.0, 0.0, 0.0, -1.0, 0.0, 0.0, -1.0, 0.0, 0.0, -1.0, 0.0, 0.0, 1.0, 0.0, 0.0, 1.0, 0.0, 0.0, 1.0, 0.0, 0.0, 1.0, 0.0, 0.0, 1.0, 0.0, 0.0, 1.0, 0.0, 0.0, 1.0, 0.0, 0.0, 1.0, 0.0, 0.0, 1.0, 0.0, 0.0, 1.0, 0.0, 0.0, 1.0, 0.0, 0.0, 1.0, 0.0, 0.0, -1.0, 0.0, 0.0, -1.0, 0.0, 0.0, -1.0, 0.0, 0.0, -1.0, 0.0, 0.0, -1.0, 0.0, 0.0, -1.0, 0.0, 0.0, -1.0, 0.0, 0.0, -1.0, 0.0, 0.0, -1.0, 0.0, 0.0, -1.0, 0.0, 0.0, -1.0, 0.0, 0.0, -1.0, 0.0, 0.0, 1.0, 0.0, 0.0, 1.0, 0.0, 0.0, 1.0, 0.0, 0.0, 1.0, 0.0, 0.0, 0.0, -1.0, 0.0, 0.0, -1.0, 0.0, 0.0, -1.0, 0.0, 0.0, -1.0, 0.0, 0.0, 1.0, 0.0, 0.0, 1.0, 0.0, 0.0, 1.0, 0.0, 0.0, 1.0, 0.0, 0.0, 0.0, 1.0, 0.0, 0.0, 1.0, 0.0, 0.0, 1.0, 0.0, 0.0, 1.0, -1.0, 0.0, 0.0, -1.0, 0.0, 0.0, -1.0, 0.0, 0.0, -1.0, 0.0, 0.0, -1.0, 0.0, 0.0, -1.0, 0.0, 0.0, -1.0, 0.0, 0.0, -1.0, 0.0, 0.0, 1.0, 0.0, 0.0, 1.0, 0.0, 0.0, 1.0, 0.0, 0.0, 1.0, 0.0, 0.0, -1.0, 0.0, 0.0, -1.0, 0.0, 0.0, -1.0, 0.0, 0.0, -1.0, 0.0, 0.0, 1.0, 0.0, 0.0, 1.0, 0.0, 0.0, 1.0, 0.0, 0.0, 1.0, 0.0, 0.0, 1.0, 0.0, 0.0, 1.0, 0.0, 0.0, 1.0, 0.0, 0.0, 1.0, 0.0, 0.0, -1.0, 0.0, 0.0, -1.0, 0.0, 0.0, -1.0, 0.0, 0.0, -1.0, 0.0, 0.0, 0.0, -1.0, 0.0, 0.0, -1.0, 0.0, 0.0, -1.0, 0.0, 0.0, -1.0, 0.0, -1.0, 0.0, 0.0, -1.0, 0.0, 0.0, -1.0, 0.0, 0.0, -1.0, 0.0, 0.0, -1.0, 0.0, 0.0, -1.0, 0.0, 0.0, -1.0, 0.0, 0.0, -1.0, 0.0, 0.0, -1.0, 0.0, 0.0, -1.0, 0.0, 0.0, -1.0, 0.0, 0.0, -1.0, 0.0, 0.0, 1.0, 0.0, 0.0, 1.0, 0.0, 0.0, 1.0, 0.0, 0.0, 1.0, 0.0, 0.0, 0.0, 1.0, 0.0, 0.0, 1.0, 0.0, 0.0, 1.0, 0.0, 0.0, 1.0, 0.0, 0.0, 0.0, 1.0, 0.0, 0.0, 1.0, 0.0, 0.0, 1.0, 0.0, 0.0, 1.0, 1.0, 0.0, 0.0, 1.0, 0.0, 0.0, 1.0, 0.0, 0.0, 1.0, 0.0, 0.0, 1.0, 0.0, 0.0, 1.0, 0.0, 0.0, 1.0, 0.0, 0.0, 1.0, 0.0, 0.0, -1.0, 0.0, 0.0, -1.0, 0.0, 0.0, -1.0, 0.0, 0.0, -1.0, 0.0, 0.0, -1.0, 0.0, 0.0, -1.0, 0.0, 0.0, -1.0, 0.0, 0.0, -1.0, 0.0, 0.0, -1.0, 0.0, 0.0, -1.0, 0.0, 0.0, -1.0, 0.0, 0.0, -1.0, 0.0, 0.0, 1.0, 0.0, 0.0, 1.0, 0.0, 0.0, 1.0, 0.0, 0.0, 1.0, 0.0, 0.0, 1.0, 0.0, 0.0, 1.0, 0.0, 0.0, 1.0, 0.0, 0.0, 1.0, 0.0, 0.0, 0.0, -1.0, 0.0, 0.0, -1.0, 0.0, 0.0, -1.0, 0.0, 0.0, -1.0, 0.0, -1.0, 0.0, 0.0, -1.0, 0.0, 0.0, -1.0, 0.0, 0.0, -1.0, 0.0, 0.0, -1.0, 0.0, 0.0, -1.0, 0.0, 0.0, -1.0, 0.0, 0.0, -1.0, 0.0, 0.0, 1.0, 0.0, 0.0, 1.0, 0.0, 0.0, 1.0, 0.0, 0.0, 1.0, 0.0, 0.0, -1.0, 0.0, 0.0, -1.0, 0.0, 0.0, -1.0, 0.0, 0.0, -1.0, 0.0, 0.0, -1.0, 0.0, 0.0, -1.0, 0.0, 0.0, -1.0, 0.0, 0.0, -1.0, 0.0, 0.0, 1.0, 0.0, 0.0, 1.0, 0.0, 0.0, 1.0, 0.0, 0.0, 1.0, 0.0, 0.0, 0.0, 1.0, 0.0, 0.0, 1.0, 0.0, 0.0, 1.0, 0.0, 0.0, 1.0, 0.0, -1.0, 0.0, 0.0, -1.0, 0.0, 0.0, -1.0, 0.0, 0.0, -1.0, 0.0, 0.0, 0.0, 0.0, 1.0, 0.0, 0.0, 1.0, 0.0, 0.0, 1.0, 0.0, 0.0, 1.0, 1.0, 0.0, 0.0, 1.0, 0.0, 0.0, 1.0, 0.0, 0.0, 1.0, 0.0, 0.0, -1.0, 0.0, 0.0, -1.0, 0.0, 0.0, -1.0, 0.0, 0.0, -1.0, 0.0, 0.0, 1.0, 0.0, 0.0, 1.0, 0.0, 0.0, 1.0, 0.0, 0.0, 1.0, 0.0, 0.0, 1.0, 0.0, 0.0, 1.0, 0.0, 0.0, 1.0, 0.0, 0.0, 1.0, 0.0, 0.0, 0.0, -1.0, 0.0, 0.0, -1.0, 0.0, 0.0, -1.0, 0.0, 0.0, -1.0, 0.0, -1.0, 0.0, 0.0, -1.0, 0.0, 0.0, -1.0, 0.0, 0.0, -1.0, 0.0, 0.0, 1.0, 0.0, 0.0, 1.0, 0.0, 0.0, 1.0, 0.0, 0.0, 1.0, 0.0, 0.0, 1.0, 0.0, 0.0, 1.0, 0.0, 0.0, 1.0, 0.0, 0.0, 1.0, 0.0, 0.0, -1.0, 0.0, 0.0, -1.0, 0.0, 0.0, -1.0, 0.0, 0.0, -1.0, 0.0, 0.0, 1.0, 0.0, 0.0, 1.0, 0.0, 0.0, 1.0, 0.0, 0.0, 1.0, 0.0, 0.0, -1.0, 0.0, 0.0, -1.0, 0.0, 0.0, -1.0, 0.0, 0.0, -1.0, 0.0, 0.0, 1.0, 0.0, 0.0, 1.0, 0.0, 0.0, 1.0, 0.0, 0.0, 1.0, 0.0, 0.0, -1.0, 0.0, 0.0, -1.0, 0.0, 0.0, -1.0, 0.0, 0.0, -1.0, 0.0, 0.0, 0.0, -1.0, 0.0, 0.0, -1.0, 0.0, 0.0, -1.0, 0.0, 0.0, -1.0, 0.0, 1.0, 0.0, 0.0, 1.0, 0.0, 0.0, 1.0, 0.0, 0.0, 1.0, 0.0, 0.0, 0.0, 1.0, 0.0, 0.0, 1.0, 0.0, 0.0, 1.0, 0.0, 0.0, 1.0, 0.0, 0.0, 0.0, 1.0, 0.0, 0.0, 1.0, 0.0, 0.0, 1.0, 0.0, 0.0, 1.0, -1.0, 0.0, 0.0, -1.0, 0.0, 0.0, -1.0, 0.0, 0.0, -1.0, 0.0, 0.0, -1.0, 0.0, 0.0, -1.0, 0.0, 0.0, -1.0, 0.0, 0.0, -1.0, 0.0, 0.0, 1.0, 0.0, 0.0, 1.0, 0.0, 0.0, 1.0, 0.0, 0.0, 1.0, 0.0, 0.0, -1.0, 0.0, 0.0, -1.0, 0.0, 0.0, -1.0, 0.0, 0.0, -1.0, 0.0, 0.0, 1.0, 0.0, 0.0, 1.0, 0.0, 0.0, 1.0, 0.0, 0.0, 1.0, 0.0, 0.0, 1.0, 0.0, 0.0, 1.0, 0.0, 0.0, 1.0, 0.0, 0.0, 1.0, 0.0, 0.0, -1.0, 0.0, 0.0, -1.0, 0.0, 0.0, -1.0, 0.0, 0.0, -1.0, 0.0, 0.0, 1.0, 0.0, 0.0, 1.0, 0.0, 0.0, 1.0, 0.0, 0.0, 1.0, 0.0, 0.0, 0.0, -1.0, 0.0, 0.0, -1.0, 0.0, 0.0, -1.0, 0.0, 0.0, -1.0, 0.0, 1.0, 0.0, 0.0, 1.0, 0.0, 0.0, 1.0, 0.0, 0.0, 1.0, 0.0, 0.0, 1.0, 0.0, 0.0, 1.0, 0.0, 0.0, 1.0, 0.0, 0.0, 1.0, 0.0, 0.0, 1.0, 0.0, 0.0, 1.0, 0.0, 0.0, 1.0, 0.0, 0.0, 1.0, 0.0, 0.0, 1.0, 0.0, 0.0, 1.0, 0.0, 0.0, 1.0, 0.0, 0.0, 1.0, 0.0, 0.0, -1.0, 0.0, 0.0, -1.0, 0.0, 0.0, -1.0, 0.0, 0.0, -1.0, 0.0, 0.0, -1.0, 0.0, 0.0, -1.0, 0.0, 0.0, -1.0, 0.0, 0.0, -1.0, 0.0, 0.0, -1.0, 0.0, 0.0, -1.0, 0.0, 0.0, -1.0, 0.0, 0.0, -1.0, 0.0, 0.0, 1.0, 0.0, 0.0, 1.0, 0.0, 0.0, 1.0, 0.0, 0.0, 1.0, 0.0, 0.0, -1.0, 0.0, 0.0, -1.0, 0.0, 0.0, -1.0, 0.0, 0.0, -1.0, 0.0, 0.0, 0.0, 1.0, 0.0, 0.0, 1.0, 0.0, 0.0, 1.0, 0.0, 0.0, 1.0, 0.0, -1.0, 0.0, 0.0, -1.0, 0.0, 0.0, -1.0, 0.0, 0.0, -1.0, 0.0, 0.0, 0.0, 0.0, 1.0, 0.0, 0.0, 1.0, 0.0, 0.0, 1.0, 0.0, 0.0, 1.0, -1.0, 0.0, 0.0, -1.0, 0.0, 0.0, -1.0, 0.0, 0.0, -1.0, 0.0, 0.0, 0.0, 0.0, 1.0, 0.0, 0.0, 1.0, 0.0, 0.0, 1.0, 0.0, 0.0, 1.0, 1.0, 0.0, 0.0, 1.0, 0.0, 0.0, 1.0, 0.0, 0.0, 1.0, 0.0, 0.0, -1.0, 0.0, 0.0, -1.0, 0.0, 0.0, -1.0, 0.0, 0.0, -1.0, 0.0, 0.0, 1.0, 0.0, 0.0, 1.0, 0.0, 0.0, 1.0, 0.0, 0.0, 1.0, 0.0, 0.0, -1.0, 0.0, 0.0, -1.0, 0.0, 0.0, -1.0, 0.0, 0.0, -1.0, 0.0, 0.0, -1.0, 0.0, 0.0, -1.0, 0.0, 0.0, -1.0, 0.0, 0.0, -1.0, 0.0, 0.0, -1.0, 0.0, 0.0, -1.0, 0.0, 0.0, -1.0, 0.0, 0.0, -1.0, 0.0, 0.0, 1.0, 0.0, 0.0, 1.0, 0.0, 0.0, 1.0, 0.0, 0.0, 1.0, 0.0, 0.0, -1.0, 0.0, 0.0, -1.0, 0.0, 0.0, -1.0, 0.0, 0.0, -1.0, 0.0, 0.0, -1.0, 0.0, 0.0, -1.0, 0.0, 0.0, -1.0, 0.0, 0.0, -1.0, 0.0, 0.0, 1.0, 0.0, 0.0, 1.0, 0.0, 0.0, 1.0, 0.0, 0.0, 1.0, 0.0, 0.0, 1.0, 0.0, 0.0, 1.0, 0.0, 0.0, 1.0, 0.0, 0.0, 1.0, 0.0, 0.0, -1.0, 0.0, 0.0, -1.0, 0.0, 0.0, -1.0, 0.0, 0.0, -1.0, 0.0, 0.0, 1.0, 0.0, 0.0, 1.0, 0.0, 0.0, 1.0, 0.0, 0.0, 1.0, 0.0, 0.0, -1.0, 0.0, 0.0, -1.0, 0.0, 0.0, -1.0, 0.0, 0.0, -1.0, 0.0, 0.0, -1.0, 0.0, 0.0, -1.0, 0.0, 0.0, -1.0, 0.0, 0.0, -1.0, 0.0, 0.0, 1.0, 0.0, 0.0, 1.0, 0.0, 0.0, 1.0, 0.0, 0.0, 1.0, 0.0, 0.0, -1.0, 0.0, 0.0, -1.0, 0.0, 0.0, -1.0, 0.0, 0.0, -1.0, 0.0, 0.0, 0.0, 1.0, 0.0, 0.0, 1.0, 0.0, 0.0, 1.0, 0.0, 0.0, 1.0, 0.0, 0.0, 0.0, 1.0, 0.0, 0.0, 1.0, 0.0, 0.0, 1.0, 0.0, 0.0, 1.0, 1.0, 0.0, 0.0, 1.0, 0.0, 0.0, 1.0, 0.0, 0.0, 1.0, 0.0, 0.0, 1.0, 0.0, 0.0, 1.0, 0.0, 0.0, 1.0, 0.0, 0.0, 1.0, 0.0, 0.0, 1.0, 0.0, 0.0, 1.0, 0.0, 0.0, 1.0, 0.0, 0.0, 1.0, 0.0, 0.0, -1.0, 0.0, 0.0, -1.0, 0.0, 0.0, -1.0, 0.0, 0.0, -1.0, 0.0, 0.0, 0.0, -1.0, 0.0, 0.0, -1.0, 0.0, 0.0, -1.0, 0.0, 0.0, -1.0, 0.0, 1.0, 0.0, 0.0, 1.0, 0.0, 0.0, 1.0, 0.0, 0.0, 1.0, 0.0, 0.0, -1.0, 0.0, 0.0, -1.0, 0.0, 0.0, -1.0, 0.0, 0.0, -1.0, 0.0, 0.0, 1.0, 0.0, 0.0, 1.0, 0.0, 0.0, 1.0, 0.0, 0.0, 1.0, 0.0, 0.0, -1.0, 0.0, 0.0, -1.0, 0.0, 0.0, -1.0, 0.0, 0.0, -1.0, 0.0, 0.0, -1.0, 0.0, 0.0, -1.0, 0.0, 0.0, -1.0, 0.0, 0.0, -1.0, 0.0, 0.0, -1.0, 0.0, 0.0, -1.0, 0.0, 0.0, -1.0, 0.0, 0.0, -1.0, 0.0, 0.0, 0.0, -1.0, 0.0, 0.0, -1.0, 0.0, 0.0, -1.0, 0.0, 0.0, -1.0, 0.0, 1.0, 0.0, 0.0, 1.0, 0.0, 0.0, 1.0, 0.0, 0.0, 1.0, 0.0, 0.0, -1.0, 0.0, 0.0, -1.0, 0.0, 0.0, -1.0, 0.0, 0.0, -1.0, 0.0, 0.0, -1.0, 0.0, 0.0, -1.0, 0.0, 0.0, -1.0, 0.0, 0.0, -1.0, 0.0, 0.0, 1.0, 0.0, 0.0, 1.0, 0.0, 0.0, 1.0, 0.0, 0.0, 1.0, 0.0, 0.0, 1.0, 0.0, 0.0, 1.0, 0.0, 0.0, 1.0, 0.0, 0.0, 1.0, 0.0, 0.0, 1.0, 0.0, 0.0, 1.0, 0.0, 0.0, 1.0, 0.0, 0.0, 1.0, 0.0, 0.0, -1.0, 0.0, 0.0, -1.0, 0.0, 0.0, -1.0, 0.0, 0.0, -1.0, 0.0, 0.0, -1.0, 0.0, 0.0, -1.0, 0.0, 0.0, -1.0, 0.0, 0.0, -1.0, 0.0, 0.0, -1.0, 0.0, 0.0, -1.0, 0.0, 0.0, -1.0, 0.0, 0.0, -1.0, 0.0, 0.0, 1.0, 0.0, 0.0, 1.0, 0.0, 0.0, 1.0, 0.0, 0.0, 1.0, 0.0, 0.0, 0.0, 1.0, 0.0, 0.0, 1.0, 0.0, 0.0, 1.0, 0.0, 0.0, 1.0, 0.0, 1.0, 0.0, 0.0, 1.0, 0.0, 0.0, 1.0, 0.0, 0.0, 1.0, 0.0, 0.0, 1.0, 0.0, 0.0, 1.0, 0.0, 0.0, 1.0, 0.0, 0.0, 1.0, 0.0, 0.0, -1.0, 0.0, 0.0, -1.0, 0.0, 0.0, -1.0, 0.0, 0.0, -1.0, 0.0, 0.0, 1.0, 0.0, 0.0, 1.0, 0.0, 0.0, 1.0, 0.0, 0.0, 1.0, 0.0, 0.0, 1.0, 0.0, 0.0, 1.0, 0.0, 0.0, 1.0, 0.0, 0.0, 1.0, 0.0, 0.0, -1.0, 0.0, 0.0, -1.0, 0.0, 0.0, -1.0, 0.0, 0.0, -1.0, 0.0, 0.0, 1.0, 0.0, 0.0, 1.0, 0.0, 0.0, 1.0, 0.0, 0.0, 1.0, 0.0, 0.0, -1.0, 0.0, 0.0, -1.0, 0.0, 0.0, -1.0, 0.0, 0.0, -1.0, 0.0, 0.0, 1.0, 0.0, 0.0, 1.0, 0.0, 0.0, 1.0, 0.0, 0.0, 1.0, 0.0, 0.0, -1.0, 0.0, 0.0, -1.0, 0.0, 0.0, -1.0, 0.0, 0.0, -1.0, 0.0, 0.0, 1.0, 0.0, 0.0, 1.0, 0.0, 0.0, 1.0, 0.0, 0.0, 1.0, 0.0, 0.0, -1.0, 0.0, 0.0, -1.0, 0.0, 0.0, -1.0, 0.0, 0.0, -1.0, 0.0, 0.0, 1.0, 0.0, 0.0, 1.0, 0.0, 0.0, 1.0, 0.0, 0.0, 1.0, 0.0, 0.0, -1.0, 0.0, 0.0, -1.0, 0.0, 0.0, -1.0, 0.0, 0.0, -1.0, 0.0, 0.0, -1.0, 0.0, 0.0, -1.0, 0.0, 0.0, -1.0, 0.0, 0.0, -1.0, 0.0, 0.0, 1.0, 0.0, 0.0, 1.0, 0.0, 0.0, 1.0, 0.0, 0.0, 1.0, 0.0, 0.0, 1.0, 0.0, 0.0, 1.0, 0.0, 0.0, 1.0, 0.0, 0.0, 1.0, 0.0, 0.0, 1.0, 0.0, 0.0, 1.0, 0.0, 0.0, 1.0, 0.0, 0.0, 1.0, 0.0, 0.0, 1.0, 0.0, 0.0, 1.0, 0.0, 0.0, 1.0, 0.0, 0.0, 1.0, 0.0, 0.0, -1.0, 0.0, 0.0, -1.0, 0.0, 0.0, -1.0, 0.0, 0.0, -1.0, 0.0, 0.0, -1.0, 0.0, 0.0, -1.0, 0.0, 0.0, -1.0, 0.0, 0.0, -1.0, 0.0, 0.0, 1.0, 0.0, 0.0, 1.0, 0.0, 0.0, 1.0, 0.0, 0.0, 1.0, 0.0, 0.0, 1.0, 0.0, 0.0, 1.0, 0.0, 0.0, 1.0, 0.0, 0.0, 1.0, 0.0, 0.0, -1.0, 0.0, 0.0, -1.0, 0.0, 0.0, -1.0, 0.0, 0.0, -1.0, 0.0, 0.0, 1.0, 0.0, 0.0, 1.0, 0.0, 0.0, 1.0, 0.0, 0.0, 1.0, 0.0, 0.0, 0.0, 1.0, 0.0, 0.0, 1.0, 0.0, 0.0, 1.0, 0.0, 0.0, 1.0, 0.0, -1.0, 0.0, 0.0, -1.0, 0.0, 0.0, -1.0, 0.0, 0.0, -1.0, 0.0, 0.0, 1.0, 0.0, 0.0, 1.0, 0.0, 0.0, 1.0, 0.0, 0.0, 1.0, 0.0, 0.0, 0.0, 0.0, 1.0, 0.0, 0.0, 1.0, 0.0, 0.0, 1.0, 0.0, 0.0, 1.0, 0.0, 0.0, -1.0, 0.0, 0.0, -1.0, 0.0, 0.0, -1.0, 0.0, 0.0, -1.0, 0.0, 0.0, -1.0, 0.0, 0.0, -1.0, 0.0, 0.0, -1.0, 0.0, 0.0, -1.0, 0.0, 0.0, -1.0, 0.0, 0.0, -1.0, 0.0, 0.0, -1.0, 0.0, 0.0, -1.0, 0.0, 0.0, -1.0, 0.0, 0.0, -1.0, 0.0, 0.0, -1.0, 0.0, 0.0, -1.0, 0.0, 0.0, -1.0, 0.0, 0.0, -1.0, 0.0, 0.0, -1.0, 0.0, 0.0, -1.0, 0.0, 0.0, -1.0, 0.0, 0.0, -1.0, 0.0, 0.0, -1.0, 0.0, 0.0, -1.0, 0.0, 0.0, -1.0, 0.0, 0.0, -1.0, 0.0, 0.0, -1.0, 0.0, 0.0, -1.0, 0.0, 0.0, -1.0, 0.0, 0.0, -1.0, 0.0, 0.0, -1.0, 0.0, 0.0, -1.0, 0.0, 0.0, -1.0, 0.0, 0.0, -1.0, 0.0, 0.0, -1.0, 0.0, 0.0, -1.0, 0.0, 0.0, -1.0, 0.0, 0.0, -1.0, 0.0, 0.0, -1.0, 0.0, 0.0, -1.0, 0.0, 0.0, -1.0, 0.0, 0.0, -1.0, 0.0, 0.0, -1.0, 0.0, 0.0, -1.0, -1.0, 0.0, 0.0, -1.0, 0.0, 0.0, -1.0, 0.0, 0.0, -1.0, 0.0, 0.0, -1.0, 0.0, 0.0, -1.0, 0.0, 0.0, -1.0, 0.0, 0.0, -1.0, 0.0, 0.0, -1.0, 0.0, 0.0, -1.0, 0.0, 0.0, -1.0, 0.0, 0.0, -1.0, 0.0, 0.0, -1.0, 0.0, 0.0, -1.0, 0.0, 0.0, -1.0, 0.0, 0.0, -1.0, 0.0, 0.0, 1.0, 0.0, 0.0, 1.0, 0.0, 0.0, 1.0, 0.0, 0.0, 1.0, 0.0, 0.0, 1.0, 0.0, 0.0, 1.0, 0.0, 0.0, 1.0, 0.0, 0.0, 1.0, 0.0, 0.0, 0.0, 1.0, 0.0, 0.0, 1.0, 0.0, 0.0, 1.0, 0.0, 0.0, 1.0, 0.0, -1.0, 0.0, 0.0, -1.0, 0.0, 0.0, -1.0, 0.0, 0.0, -1.0, 0.0, 0.0, 1.0, 0.0, 0.0, 1.0, 0.0, 0.0, 1.0, 0.0, 0.0, 1.0, 0.0, 0.0, 0.0, -1.0, 0.0, 0.0, -1.0, 0.0, 0.0, -1.0, 0.0, 0.0, -1.0, 0.0, 1.0, 0.0, 0.0, 1.0, 0.0, 0.0, 1.0, 0.0, 0.0, 1.0, 0.0, 0.0, -1.0, 0.0, 0.0, -1.0, 0.0, 0.0, -1.0, 0.0, 0.0, -1.0, 0.0, 0.0, -1.0, 0.0, 0.0, -1.0, 0.0, 0.0, -1.0, 0.0, 0.0, -1.0, 0.0, 0.0])] * 3)])
me_cube_008 = bpy.data.meshes.new('Cube.008')
me_cube_008.from_pydata([(5.0, 0.0, 1.0), (5.0, 3.251, 1.0), (5.0, 0.0, 0.0), (5.0, 3.251, 0.0), (6.0, 0.0, 1.0), (6.0, 3.25, 1.0), (6.0, 0.0, 0.0), (6.0, 3.501, 0.0), (5.0, 4.0, 1.0), (5.0, 4.0, 0.0), (6.0, 4.0, 0.0), (6.0, 4.0, 1.0), (8.0, 3.501, 0.0), (8.0, 3.25, 1.0), (8.0, 4.0, 0.0), (8.0, 4.0, 1.0), (9.0, 3.251, 0.0), (9.0, 3.251, 1.0), (9.0, 4.0, 0.0), (9.0, 4.0, 1.0), (8.0, 0.0, 0.0), (8.0, 0.0, 1.0), (9.0, 0.0, 0.0), (9.0, 0.0, 1.0), (5.0, 0.0, 0.75), (5.0, 3.251, 0.75), (6.0, 0.0, 0.75), (6.0, 3.25, 0.75), (5.0, 4.0, 0.75), (6.0, 4.0, 0.75), (8.0, 3.25, 0.75), (8.0, 4.0, 0.75), (9.0, 3.251, 0.75), (9.0, 4.0, 0.75), (8.0, 0.0, 0.75), (9.0, 0.0, 0.75), (5.0, 3.251, 0.225), (6.0, 0.0, 0.225), (5.0, 4.0, 0.225), (5.0, 0.0, 0.225), (6.0, 3.25, 0.225), (6.0, 4.0, 0.225), (8.0, 3.25, 0.225), (8.0, 4.0, 0.225), (9.0, 3.251, 0.225), (9.0, 4.0, 0.225), (8.0, 0.0, 0.225), (9.0, 0.0, 0.225), (7.75, 3.0, 0.225), (7.75, 3.0, 0.75), (7.75, 0.0, 0.225), (7.75, 0.0, 0.75), (6.25, 3.0, 0.225), (6.25, 3.0, 0.75), (6.25, 0.0, 0.75), (6.25, 0.0, 0.225), (6.0, 3.0, 0.225), (6.0, 3.0, 0.75), (8.0, 3.0, 0.225), (8.0, 3.0, 0.75)], [], [(39, 36, 3, 2), (2, 3, 7, 6), (26, 27, 5, 4), (4, 5, 1, 0), (24, 26, 4, 0), (1, 5, 11, 8), (29, 28, 8, 11), (7, 3, 9, 10), (11, 5, 13, 15), (25, 1, 8, 28), (15, 13, 17, 19), (29, 11, 15, 31), (40, 7, 12, 42), (7, 10, 14, 12), (44, 16, 18, 45), (42, 12, 20, 46), (12, 14, 18, 16), (31, 15, 19, 33), (46, 20, 22, 47), (12, 16, 22, 20), (17, 13, 21, 23), (32, 17, 23, 35), (44, 32, 35, 47), (21, 34, 35, 23), (43, 31, 33, 45), (13, 30, 34, 21), (17, 32, 33, 19), (5, 27, 30, 13), (41, 29, 31, 43), (36, 25, 28, 38), (41, 38, 28, 29), (39, 37, 26, 24), (40, 27, 53, 52), (0, 1, 25, 24), (6, 7, 40, 37), (2, 6, 37, 39), (10, 9, 38, 41), (3, 36, 38, 9), (10, 41, 43, 14), (14, 43, 45, 18), (16, 44, 47, 22), (34, 46, 47, 35), (46, 34, 51, 50), (32, 44, 45, 33), (27, 40, 56, 57), (24, 25, 36, 39), (49, 48, 50, 51), (30, 42, 48, 49), (34, 30, 49, 51), (42, 46, 50, 48), (55, 52, 53, 54), (26, 37, 55, 54), (37, 40, 52, 55), (27, 26, 54, 53), (57, 56, 58, 59), (42, 30, 59, 58), (30, 27, 57, 59), (40, 42, 58, 56)])
_uv = me_cube_008.uv_layers.new(name='UVMap')
_uv.uv.foreach_set('vector', [0.0, 0.225, -3.251, 0.225, -3.251, 0.0, 0.0, 0.0, -5.0, 0.0, -5.0, 3.251, -6.0, 3.501, -6.0, 0.0, 0.0, 0.75, 3.25, 0.75, 3.25, 1.0, 0.0, 1.0, 6.0, 0.0, 6.0, 3.25, 5.0, 3.251, 5.0, 0.0, 5.0, 0.75, 6.0, 0.75, 6.0, 1.0, 5.0, 1.0, 5.0, 3.251, 6.0, 3.25, 6.0, 4.0, 5.0, 4.0, -6.0, 0.75, -5.0, 0.75, -5.0, 1.0, -6.0, 1.0, -6.0, 3.501, -5.0, 3.251, -5.0, 4.0, -6.0, 4.0, 6.0, 4.0, 6.0, 3.25, 8.0, 3.25, 8.0, 4.0, -3.251, 0.75, -3.251, 1.0, -4.0, 1.0, -4.0, 0.75, 8.0, 4.0, 8.0, 3.25, 9.0, 3.251, 9.0, 4.0, -6.0, 0.75, -6.0, 1.0, -8.0, 1.0, -8.0, 0.75, -6.0, 3.25, -6.0, 3.501, -8.0, 3.501, -8.0, 3.25, -6.0, 3.501, -6.0, 4.0, -8.0, 4.0, -8.0, 3.501, 3.251, 0.225, 3.251, 0.0, 4.0, 0.0, 4.0, 0.225, -3.25, 0.225, -3.501, 0.0, 0.0, 0.0, 0.0, 0.225, -8.0, 3.501, -8.0, 4.0, -9.0, 4.0, -9.0, 3.251, -8.0, 0.75, -8.0, 1.0, -9.0, 1.0, -9.0, 0.75, 8.0, 0.225, 8.0, 0.0, 9.0, 0.0, 9.0, 0.225, -8.0, 3.501, -9.0, 3.251, -9.0, 0.0, -8.0, 0.0, 9.0, 3.251, 8.0, 3.25, 8.0, 0.0, 9.0, 0.0, 3.251, 0.75, 3.251, 1.0, 0.0, 1.0, 0.0, 0.75, 3.251, 0.225, 3.251, 0.75, 0.0, 0.75, 0.0, 0.225, 8.0, 1.0, 8.0, 0.75, 9.0, 0.75, 9.0, 1.0, -8.0, 0.225, -8.0, 0.75, -9.0, 0.75, -9.0, 0.225, -3.25, 1.0, -3.25, 0.75, 0.0, 0.75, 0.0, 1.0, 3.251, 1.0, 3.251, 0.75, 4.0, 0.75, 4.0, 1.0, 6.0, 1.0, 6.0, 0.75, 8.0, 0.75, 8.0, 1.0, -6.0, 0.225, -6.0, 0.75, -8.0, 0.75, -8.0, 0.225, -3.251, 0.225, -3.251, 0.75, -4.0, 0.75, -4.0, 0.225, -6.0, 0.225, -5.0, 0.225, -5.0, 0.75, -6.0, 0.75, 5.0, 0.225, 6.0, 0.225, 6.0, 0.75, 5.0, 0.75, -6.0, 0.225, -6.0, 0.75, -6.25, 0.75, -6.25, 0.225, 0.0, 1.0, -3.251, 1.0, -3.251, 0.75, 0.0, 0.75, 0.0, 0.0, 3.501, 0.0, 3.25, 0.225, 0.0, 0.225, 5.0, 0.0, 6.0, 0.0, 6.0, 0.225, 5.0, 0.225, -6.0, 0.0, -5.0, 0.0, -5.0, 0.225, -6.0, 0.225, -3.251, 0.0, -3.251, 0.225, -4.0, 0.225, -4.0, 0.0, -6.0, 0.0, -6.0, 0.225, -8.0, 0.225, -8.0, 0.0, -8.0, 0.0, -8.0, 0.225, -9.0, 0.225, -9.0, 0.0, 3.251, 0.0, 3.251, 0.225, 0.0, 0.225, 0.0, 0.0, 8.0, 0.75, 8.0, 0.225, 9.0, 0.225, 9.0, 0.75, 8.0, 0.225, 8.0, 0.75, 7.75, 0.75, 7.75, 0.225, 3.251, 0.75, 3.251, 0.225, 4.0, 0.225, 4.0, 0.75, -3.25, 0.75, -3.25, 0.225, -3.0, 0.225, -3.0, 0.75, 0.0, 0.75, -3.251, 0.75, -3.251, 0.225, 0.0, 0.225, -3.0, 0.75, -3.0, 0.225, 0.0, 0.225, 0.0, 0.75, -8.0, 0.75, -8.0, 0.225, -7.75, 0.225, -7.75, 0.75, 8.0, 0.0, 8.0, 3.25, 7.75, 3.0, 7.75, 0.0, -8.0, 3.25, -8.0, 0.0, -7.75, 0.0, -7.75, 3.0, 0.0, 0.225, 3.0, 0.225, 3.0, 0.75, 0.0, 0.75, 6.0, 0.75, 6.0, 0.225, 6.25, 0.225, 6.25, 0.75, -6.0, 0.0, -6.0, 3.25, -6.25, 3.0, -6.25, 0.0, 6.0, 3.25, 6.0, 0.0, 6.25, 0.0, 6.25, 3.0, 6.0, 0.75, 6.0, 0.225, 8.0, 0.225, 8.0, 0.75, 3.25, 0.225, 3.25, 0.75, 3.0, 0.75, 3.0, 0.225, 8.0, 3.25, 6.0, 3.25, 6.0, 3.0, 8.0, 3.0, -6.0, 3.25, -8.0, 3.25, -8.0, 3.0, -6.0, 3.0])
me_cube_008.materials.append(mat_material_002)
me_cube_008.update()
me_cube_008.normals_split_custom_set([tuple(v) for v in zip(*[iter([-1.0, 0.0, 0.0, -1.0, 0.0, 0.0, -1.0, 0.0, 0.0, -1.0, 0.0, 0.0, 0.0, 0.0, -1.0, 0.0, 0.0, -1.0, 0.0, 0.0, -1.0, 0.0, 0.0, -1.0, 1.0, 0.0, 0.0, 1.0, 0.0, 0.0, 1.0, 0.0, 0.0, 1.0, 0.0, 0.0, 0.0, 0.0, 1.0, 0.0, 0.0, 1.0, 0.0, 0.0, 1.0, 0.0, 0.0, 1.0, 0.0, -1.0, 0.0, 0.0, -1.0, 0.0, 0.0, -1.0, 0.0, 0.0, -1.0, 0.0, 0.0, 0.0, 1.0, 0.0, 0.0, 1.0, 0.0, 0.0, 1.0, 0.0, 0.0, 1.0, 0.0, 1.0, 0.0, 0.0, 1.0, 0.0, 0.0, 1.0, 0.0, 0.0, 1.0, 0.0, 0.0, 0.0, -1.0, 0.0, 0.0, -1.0, 0.0, 0.0, -1.0, 0.0, 0.0, -1.0, 0.0, 0.0, 1.0, 0.0, 0.0, 1.0, 0.0, 0.0, 1.0, 0.0, 0.0, 1.0, -1.0, 0.0, 0.0, -1.0, 0.0, 0.0, -1.0, 0.0, 0.0, -1.0, 0.0, 0.0, 0.0, 0.0, 1.0, 0.0, 0.0, 1.0, 0.0, 0.0, 1.0, 0.0, 0.0, 1.0, 0.0, 1.0, 0.0, 0.0, 1.0, 0.0, 0.0, 1.0, 0.0, 0.0, 1.0, 0.0, 0.0, -0.6671, -0.745, 0.0, -0.6671, -0.745, 0.0, -0.6671, -0.745, 0.0, -0.6671, -0.745, 0.0, 0.0, -1.0, 0.0, 0.0, -1.0, 0.0, 0.0, -1.0, 0.0, 0.0, -1.0, 1.0, 0.0, 0.0, 1.0, 0.0, 0.0, 1.0, 0.0, 0.0, 1.0, 0.0, 0.0, -1.0, 0.0, 0.0, -1.0, 0.0, 0.0, -1.0, 0.0, 0.0, -1.0, 0.0, 0.0, 0.0, 0.0, -1.0, 0.0, 0.0, -1.0, 0.0, 0.0, -1.0, 0.0, 0.0, -1.0, 0.0, 1.0, 0.0, 0.0, 1.0, 0.0, 0.0, 1.0, 0.0, 0.0, 1.0, 0.0, 0.0, -1.0, 0.0, 0.0, -1.0, 0.0, 0.0, -1.0, 0.0, 0.0, -1.0, 0.0, 0.0, 0.0, -1.0, 0.0, 0.0, -1.0, 0.0, 0.0, -1.0, 0.0, 0.0, -1.0, 0.0, 0.0, 1.0, 0.0, 0.0, 1.0, 0.0, 0.0, 1.0, 0.0, 0.0, 1.0, 1.0, 0.0, 0.0, 1.0, 0.0, 0.0, 1.0, 0.0, 0.0, 1.0, 0.0, 0.0, 1.0, 0.0, 0.0, 1.0, 0.0, 0.0, 1.0, 0.0, 0.0, 1.0, 0.0, 0.0, 0.0, -1.0, 0.0, 0.0, -1.0, 0.0, 0.0, -1.0, 0.0, 0.0, -1.0, 0.0, 0.0, 1.0, 0.0, 0.0, 1.0, 0.0, 0.0, 1.0, 0.0, 0.0, 1.0, 0.0, -1.0, 0.0, 0.0, -1.0, 0.0, 0.0, -1.0, 0.0, 0.0, -1.0, 0.0, 0.0, 1.0, 0.0, 0.0, 1.0, 0.0, 0.0, 1.0, 0.0, 0.0, 1.0, 0.0, 0.0, 0.0, -1.0, 0.0, 0.0, -1.0, 0.0, 0.0, -1.0, 0.0, 0.0, -1.0, 0.0, 0.0, 1.0, 0.0, 0.0, 1.0, 0.0, 0.0, 1.0, 0.0, 0.0, 1.0, 0.0, -1.0, 0.0, 0.0, -1.0, 0.0, 0.0, -1.0, 0.0, 0.0, -1.0, 0.0, 0.0, 0.0, 1.0, 0.0, 0.0, 1.0, 0.0, 0.0, 1.0, 0.0, 0.0, 1.0, 0.0, 0.0, -1.0, 0.0, 0.0, -1.0, 0.0, 0.0, -1.0, 0.0, 0.0, -1.0, 0.0, 0.7071, 0.7071, 0.0, 0.7071, 0.7071, 0.0, 0.7071, 0.7071, 0.0, 0.7071, 0.7071, 0.0, -1.0, 0.0, 0.0, -1.0, 0.0, 0.0, -1.0, 0.0, 0.0, -1.0, 0.0, 0.0, 1.0, 0.0, 0.0, 1.0, 0.0, 0.0, 1.0, 0.0, 0.0, 1.0, 0.0, 0.0, 0.0, -1.0, 0.0, 0.0, -1.0, 0.0, 0.0, -1.0, 0.0, 0.0, -1.0, 0.0, 0.0, 1.0, 0.0, 0.0, 1.0, 0.0, 0.0, 1.0, 0.0, 0.0, 1.0, 0.0, -1.0, 0.0, 0.0, -1.0, 0.0, 0.0, -1.0, 0.0, 0.0, -1.0, 0.0, 0.0, 0.0, 1.0, 0.0, 0.0, 1.0, 0.0, 0.0, 1.0, 0.0, 0.0, 1.0, 0.0, 0.0, 1.0, 0.0, 0.0, 1.0, 0.0, 0.0, 1.0, 0.0, 0.0, 1.0, 0.0, 1.0, 0.0, 0.0, 1.0, 0.0, 0.0, 1.0, 0.0, 0.0, 1.0, 0.0, 0.0, 0.0, -1.0, 0.0, 0.0, -1.0, 0.0, 0.0, -1.0, 0.0, 0.0, -1.0, 0.0, 0.0, -1.0, 0.0, 0.0, -1.0, 0.0, 0.0, -1.0, 0.0, 0.0, -1.0, 0.0, 1.0, 0.0, 0.0, 1.0, 0.0, 0.0, 1.0, 0.0, 0.0, 1.0, 0.0, 0.0, -1.0, 0.0, 0.0, -1.0, 0.0, 0.0, -1.0, 0.0, 0.0, -1.0, 0.0, 0.0, -1.0, 0.0, 0.0, -1.0, 0.0, 0.0, -1.0, 0.0, 0.0, -1.0, 0.0, 0.0, -1.0, 0.0, 0.0, -1.0, 0.0, 0.0, -1.0, 0.0, 0.0, -1.0, 0.0, 0.0, -0.7071, 0.7071, 0.0, -0.7071, 0.7071, 0.0, -0.7071, 0.7071, 0.0, -0.7071, 0.7071, 0.0, 0.0, 0.0, 1.0, 0.0, 0.0, 1.0, 0.0, 0.0, 1.0, 0.0, 0.0, 1.0, 7.629e-08, 0.0, -1.0, 7.629e-08, 0.0, -1.0, 7.629e-08, 0.0, -1.0, 7.629e-08, 0.0, -1.0, 1.0, 0.0, 0.0, 1.0, 0.0, 0.0, 1.0, 0.0, 0.0, 1.0, 0.0, 0.0, 0.0, -1.0, 0.0, 0.0, -1.0, 0.0, 0.0, -1.0, 0.0, 0.0, -1.0, 0.0, -7.629e-08, 0.0, -1.0, -7.629e-08, 0.0, -1.0, -7.629e-08, 0.0, -1.0, -7.629e-08, 0.0, -1.0, 0.0, 0.0, 1.0, 0.0, 0.0, 1.0, 0.0, 0.0, 1.0, 0.0, 0.0, 1.0, 0.0, -1.0, 0.0, 0.0, -1.0, 0.0, 0.0, -1.0, 0.0, 0.0, -1.0, 0.0, 1.0, 0.0, 0.0, 1.0, 0.0, 0.0, 1.0, 0.0, 0.0, 1.0, 0.0, 0.0, 0.0, 0.0, 1.0, 0.0, 0.0, 1.0, 0.0, 0.0, 1.0, 0.0, 0.0, 1.0, 0.0, 0.0, -1.0, 0.0, 0.0, -1.0, 0.0, 0.0, -1.0, 0.0, 0.0, -1.0])] * 3)])
me_cube_009 = bpy.data.meshes.new('Cube.009')
me_cube_009.from_pydata([(5.0, 0.0, 0.0), (5.0, 4.0, 0.0), (5.0, 0.0, -4.0), (5.0, 4.0, -4.0), (5.5, 0.0, 0.0), (5.5, 4.0, 0.0), (5.5, 0.0, -4.0), (5.5, 4.0, -4.0)], [], [(0, 1, 3, 2), (2, 3, 7, 6), (6, 7, 5, 4), (4, 5, 1, 0), (2, 6, 4, 0), (7, 3, 1, 5)])
_uv = me_cube_009.uv_layers.new(name='UVMap')
_uv.uv.foreach_set('vector', [0.0, 0.0, -4.0, 0.0, -4.0, -4.0, 0.0, -4.0, -8.5, 0.0, -8.5, 4.0, -9.0, 4.0, -9.0, 0.0, 0.0, -4.0, 4.0, -4.0, 4.0, 0.0, 0.0, 0.0, 9.0, 0.0, 9.0, 4.0, 8.5, 4.0, 8.5, 0.0, 8.5, -4.0, 9.0, -4.0, 9.0, 0.0, 8.5, 0.0, -9.0, -4.0, -8.5, -4.0, -8.5, 0.0, -9.0, 0.0])
me_cube_009.materials.append(mat_material_002)
me_cube_009.update()
me_cube_009.normals_split_custom_set([tuple(v) for v in zip(*[iter([-1.0, 0.0, 0.0, -1.0, 0.0, 0.0, -1.0, 0.0, 0.0, -1.0, 0.0, 0.0, 0.0, 0.0, -1.0, 0.0, 0.0, -1.0, 0.0, 0.0, -1.0, 0.0, 0.0, -1.0, 1.0, 0.0, 0.0, 1.0, 0.0, 0.0, 1.0, 0.0, 0.0, 1.0, 0.0, 0.0, 0.0, 0.0, 1.0, 0.0, 0.0, 1.0, 0.0, 0.0, 1.0, 0.0, 0.0, 1.0, 0.0, -1.0, 0.0, 0.0, -1.0, 0.0, 0.0, -1.0, 0.0, 0.0, -1.0, 0.0, 0.0, 1.0, 0.0, 0.0, 1.0, 0.0, 0.0, 1.0, 0.0, 0.0, 1.0, 0.0])] * 3)])
me_cube_010 = bpy.data.meshes.new('Cube.010')
me_cube_010.from_pydata([(8.5, 0.0, 0.0), (8.5, 4.0, 0.0), (8.5, 0.0, -4.0), (8.5, 4.0, -4.0), (9.0, 0.0, 0.0), (9.0, 4.0, 0.0), (9.0, 0.0, -4.0), (9.0, 4.0, -4.0)], [], [(0, 1, 3, 2), (2, 3, 7, 6), (6, 7, 5, 4), (4, 5, 1, 0), (2, 6, 4, 0), (7, 3, 1, 5)])
_uv = me_cube_010.uv_layers.new(name='UVMap')
_uv.uv.foreach_set('vector', [0.0, 0.0, -4.0, 0.0, -4.0, -4.0, 0.0, -4.0, -8.5, 0.0, -8.5, 4.0, -9.0, 4.0, -9.0, 0.0, 0.0, -4.0, 4.0, -4.0, 4.0, 0.0, 0.0, 0.0, 9.0, 0.0, 9.0, 4.0, 8.5, 4.0, 8.5, 0.0, 8.5, -4.0, 9.0, -4.0, 9.0, 0.0, 8.5, 0.0, -9.0, -4.0, -8.5, -4.0, -8.5, 0.0, -9.0, 0.0])
me_cube_010.materials.append(mat_material_002)
me_cube_010.update()
me_cube_010.normals_split_custom_set([tuple(v) for v in zip(*[iter([-1.0, 0.0, 0.0, -1.0, 0.0, 0.0, -1.0, 0.0, 0.0, -1.0, 0.0, 0.0, 0.0, 0.0, -1.0, 0.0, 0.0, -1.0, 0.0, 0.0, -1.0, 0.0, 0.0, -1.0, 1.0, 0.0, 0.0, 1.0, 0.0, 0.0, 1.0, 0.0, 0.0, 1.0, 0.0, 0.0, 0.0, 0.0, 1.0, 0.0, 0.0, 1.0, 0.0, 0.0, 1.0, 0.0, 0.0, 1.0, 0.0, -1.0, 0.0, 0.0, -1.0, 0.0, 0.0, -1.0, 0.0, 0.0, -1.0, 0.0, 0.0, 1.0, 0.0, 0.0, 1.0, 0.0, 0.0, 1.0, 0.0, 0.0, 1.0, 0.0])] * 3)])

# ---- objects
ob_cube = bpy.data.objects.new('Cube', me_cube)
ob_cube_001 = bpy.data.objects.new('Cube.001', me_cube_008)
ob_cube_002 = bpy.data.objects.new('Cube.002', me_cube_009)
ob_cube_003 = bpy.data.objects.new('Cube.003', me_cube_010)

# ---- transforms, parenting, visibility, modifiers, constraints
ob_cube.location = (0.0, 0.0, 0.0)
ob_cube.rotation_euler = (1.571, -0.0, 0.0)
ob_cube_001.location = (0.0, 0.0, 0.0)
ob_cube_001.rotation_euler = (1.571, -0.0, 0.0)
ob_cube_002.location = (0.0, 0.0, 0.0)
ob_cube_002.rotation_euler = (1.571, -0.0, 0.0)
ob_cube_003.location = (0.0, 0.0, 0.0)
ob_cube_003.rotation_euler = (1.571, -0.0, 0.0)

# ---- collection membership
col_collection.objects.link(ob_cube)
col_collection.objects.link(ob_cube_001)
col_collection.objects.link(ob_cube_002)
col_collection.objects.link(ob_cube_003)

# ---- scene / render settings (as saved in the file)
scene.frame_start = 1; scene.frame_end = 250; scene.frame_set(1)
scene.render.engine = 'BLENDER_EEVEE_NEXT'
scene.cycles.sampling_pattern = 'TABULATED_SOBOL'
scene.view_settings.view_transform = 'Filmic'
bpy.context.view_layer.update()

# ---- added for rendering (the .blend has no active camera and no usable light): camera, sun
cam_auto = bpy.data.cameras.new('AutoCamera')
cam_auto.lens = 50.0
cam_auto.sensor_width = 36.0
cam_auto.clip_end = 1000.0
ob_auto_camera = bpy.data.objects.new('AutoCamera', cam_auto)
scene.collection.objects.link(ob_auto_camera)
ob_auto_camera.location = (14.9865, -11.6838, 10.7891)
ob_auto_camera.rotation_euler = (1.09748, -7.21219e-08, 0.694738)
scene.camera = ob_auto_camera
light_auto_sun = bpy.data.lights.new('AutoSun', 'SUN')
light_auto_sun.energy = 3.0
light_auto_sun.angle = 0.0523599
ob_auto_sun = bpy.data.objects.new('AutoSun', light_auto_sun)
scene.collection.objects.link(ob_auto_sun)
ob_auto_sun.rotation_euler = (0.872665, 0.174533, 0.523599)
bpy.context.view_layer.update()
